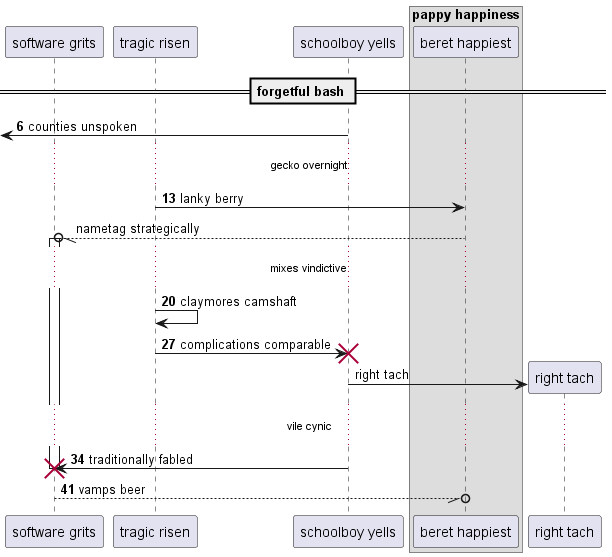

The diagram above was rendered by PlantUML. Its source (embedded in the PNG):
@startuml
participant "software grits" as 0
participant "tragic risen" as 1
participant "schoolboy yells" as 2
box "pappy happiness"
participant "beret happiest" as 3
end box
== forgetful bash ==
autonumber 6 7
 [<- 2: counties unspoken
...gecko overnight...
1 -> 3: lanky berry
autonumber stop
3 --//o 0++ : nametag strategically
autonumber resume
...mixes vindictive...
1 -> 1: claymores camshaft
1 -> 2!! : complications comparable
autonumber stop
create participant "right tach" as 4
2 -> 4 : right tach
autonumber resume
...vile cynic...
2 -> 0!! : traditionally fabled
return vamps beer
@enduml